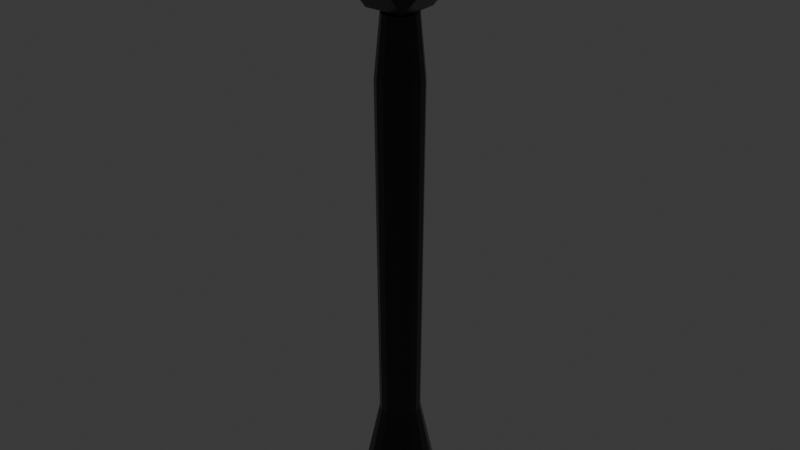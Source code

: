 # Source: pop1.blend  (saved by Blender 4.4.32; exported with 4.5.12 LTS)
import bpy
from mathutils import Matrix  # noqa: F401  (used for matrix-valued properties, if any)

bpy.ops.wm.read_factory_settings(use_empty=True)
scene = bpy.context.scene
scene.name = 'Scene'

# ---- collections
col_collection = bpy.data.collections.new('Collection'); scene.collection.children.link(col_collection)

# ---- materials (node trees are filled in below, after node groups)
mat_material_001 = bpy.data.materials.new('Material.001')
mat_material = bpy.data.materials.new('Material')
mat_material.alpha_threshold = 0.0
mat_material.diffuse_color = (1.0, 1.0, 1.0, 1.0)
mat_material.roughness = 0.5
mat_material.line_color = (0.0, 0.0, 0.0, 1.0)

# ---- material node trees
mat_material_001.use_nodes = True; mat_material_001.node_tree.nodes.clear()
_N = mat_material_001.node_tree.nodes; _L = mat_material_001.node_tree.links
n0 = _N.new('ShaderNodeBsdfPrincipled'); n0.name = 'Principled BSDF'; n0.location = (10, 300)
n0.inputs[0].default_value = (0.01232, 0.01232, 0.01232, 1.0)
n0.inputs[2].default_value = 0.2364
n1 = _N.new('ShaderNodeOutputMaterial'); n1.name = 'Material Output'; n1.location = (300, 300)
n2 = _N.new('ShaderNodeNormal'); n2.name = 'Normal'; n2.location = (-356, 171)
n3 = _N.new('ShaderNodeBevel'); n3.name = 'Bevel'; n3.location = (-199, 199)
n3.samples = 2
n3.inputs[0].default_value = 0.0
_L.new(n0.outputs[0], n1.inputs[0])
n1.is_active_output = True
mat_material.use_nodes = True; mat_material.node_tree.nodes.clear()
_N = mat_material.node_tree.nodes; _L = mat_material.node_tree.links
n0 = _N.new('ShaderNodeOutputMaterial'); n0.name = 'Material Output'; n0.location = (300, 300)
n1 = _N.new('ShaderNodeEmission'); n1.name = 'Emission'; n1.location = (10, 300)
n1.inputs[0].default_value = (1.0, 0.9135, 0.3647, 1.0)
n1.inputs[1].default_value = 10.1
n2 = _N.new('ShaderNodeBsdfPrincipled'); n2.name = 'Principled BSDF'; n2.location = (10, 300)
n2.inputs[0].default_value = (0.9714, 0.9434, 1.0, 1.0)
n2.inputs[2].default_value = 0.6182
n2.inputs[3].default_value = 15.2
n3 = _N.new('ShaderNodeBsdfGlass'); n3.name = 'Glass BSDF'; n3.location = (-415, 143)
n3.inputs[1].default_value = 0.8385
_L.new(n2.outputs[0], n0.inputs[0])
n0.is_active_output = True

# ---- world
world_world = bpy.data.worlds.new('World'); scene.world = world_world
world_world.use_nodes = True; world_world.node_tree.nodes.clear()
_N = world_world.node_tree.nodes; _L = world_world.node_tree.links
n0 = _N.new('ShaderNodeOutputWorld'); n0.name = 'World Output'; n0.location = (300, 300)
n1 = _N.new('ShaderNodeBackground'); n1.name = 'Background'; n1.location = (10, 300)
n1.inputs[0].default_value = (0.05088, 0.05088, 0.05088, 1.0)
_L.new(n1.outputs[0], n0.inputs[0])
n0.is_active_output = True
world_world.color = (0.05088, 0.05088, 0.05088)
world_world.sun_shadow_jitter_overblur = 0.0

# ---- meshes
me_cylinder = bpy.data.meshes.new('Cylinder')
me_cylinder.from_pydata([(0.03445, 0.8529, -10.56), (0.0179, 0.413, -8.341), (0.374, 0.7854, -10.56), (0.1797, 0.3809, -8.341), (0.6619, 0.593, -10.56), (0.3168, 0.2892, -8.341), (0.8543, 0.3052, -10.56), (0.4084, 0.1521, -8.341), (0.9218, -0.03441, -10.56), (0.4406, -0.009639, -8.341), (0.8543, -0.374, -10.56), (0.4084, -0.1714, -8.341), (0.5274, -0.7722, -10.56), (0.2527, -0.3611, -8.341), (0.03445, -0.9218, -10.56), (0.0179, -0.4323, -8.341), (-0.3051, -0.8542, -10.56), (-0.1439, -0.4002, -8.341), (-0.593, -0.6619, -10.56), (-0.281, -0.3085, -8.341), (-0.7853, -0.374, -10.56), (-0.3726, -0.1714, -8.341), (-0.8529, -0.03441, -10.56), (-0.4048, -0.009639, -8.341), (-0.7853, 0.3052, -10.56), (-0.3726, 0.1521, -8.341), (-0.593, 0.593, -10.56), (-0.281, 0.2892, -8.341), (-0.3051, 0.7854, -10.56), (-0.1439, 0.3809, -8.341), (0.2021, 0.4276, -1.239), (0.01982, 0.4638, -1.239), (0.3566, 0.3243, -1.239), (0.4599, 0.1698, -1.239), (0.4962, -0.0125, -1.239), (0.4599, -0.1948, -1.239), (0.2845, -0.4086, -1.239), (0.01982, -0.4888, -1.239), (-0.1625, -0.4526, -1.239), (-0.317, -0.3493, -1.239), (-0.4203, -0.1948, -1.239), (-0.4565, -0.0125, -1.239), (-0.4203, 0.1698, -1.239), (-0.317, 0.3243, -1.239), (-0.1625, 0.4276, -1.239), (0.1538, 0.3271, -0.001397), (0.0157, 0.3545, -0.001397), (0.2709, 0.2488, -0.001397), (0.3491, 0.1318, -0.001397), (0.3766, -0.006345, -0.001397), (0.3491, -0.1445, -0.001397), (0.2162, -0.3064, -0.001397), (0.0157, -0.3672, -0.001397), (-0.1224, -0.3398, -0.001397), (-0.2395, -0.2615, -0.001397), (-0.3177, -0.1445, -0.001397), (-0.3452, -0.006345, -0.001397), (-0.3177, 0.1318, -0.001397), (-0.2395, 0.2488, -0.001397), (-0.1224, 0.3271, -0.001397), (0.4204, -0.8714, 2.054), (0.8557, -0.4362, 2.054), (0.4204, -0.8714, 2.021), (0.4594, -0.4752, 2.0), (0.8557, -0.4362, 2.021), (0.8557, 0.394, 2.054), (0.4204, 0.8293, 2.054), (0.4594, 0.433, 2.0), (0.4204, 0.8293, 2.021), (0.8557, 0.394, 2.021), (-0.845, -0.4362, 2.054), (-0.4097, -0.8714, 2.054), (-0.4487, -0.4752, 2.0), (-0.4097, -0.8714, 2.021), (-0.845, -0.4362, 2.021), (-0.4097, 0.8293, 2.054), (-0.845, 0.394, 2.054), (-0.4487, 0.433, 2.0), (-0.845, 0.394, 2.021), (-0.4097, 0.8293, 2.021), (-0.2439, 0.2282, 2.242), (0.4327, -0.4484, 2.207), (-0.2439, -0.2704, 2.242), (0.4327, 0.4062, 2.207), (0.2546, 0.2282, 2.242), (-0.422, -0.4484, 2.207), (0.2546, -0.2704, 2.242), (-0.422, 0.4062, 2.207), (0.4327, 0.4062, 2.207), (-0.2439, -0.2704, 2.242), (-0.2439, 0.2282, 2.242), (0.4327, -0.4484, 2.207), (-0.422, 0.4062, 2.207), (0.2546, -0.2704, 2.242), (-0.422, -0.4484, 2.207), (0.2546, 0.2282, 2.242), (0.4252, -0.7661, 0.6073), (0.4252, -0.7661, 2.029), (0.3367, -0.7933, 0.6073), (0.3367, -0.7933, 2.029), (0.462, -0.6846, 0.6073), (0.462, -0.6846, 2.029), (0.3735, -0.7118, 0.6073), (0.3735, -0.7118, 2.029), (-0.4147, -0.8323, 0.5442), (-0.8406, -0.4064, 0.5442), (-0.4147, -0.8323, 0.6463), (-0.4529, -0.4446, 0.7097), (-0.8406, -0.4064, 0.6463), (-0.8406, 0.4057, 0.5442), (-0.4147, 0.8315, 0.5442), (-0.4529, 0.4438, 0.7097), (-0.4147, 0.8315, 0.6463), (-0.8406, 0.4057, 0.6463), (0.8232, -0.4064, 0.5442), (0.3974, -0.8323, 0.5442), (0.4356, -0.4446, 0.7097), (0.3974, -0.8323, 0.6463), (0.8232, -0.4064, 0.6463), (0.3974, 0.8315, 0.5442), (0.8232, 0.4057, 0.5442), (0.4356, 0.4438, 0.7097), (0.8232, 0.4057, 0.6463), (0.3974, 0.8315, 0.6463), (0.2352, 0.2435, -0.02285), (-0.4267, -0.4184, 0.0819), (0.2352, -0.2443, -0.02285), (-0.4267, 0.4177, 0.0819), (-0.2525, 0.2435, -0.02285), (0.4094, -0.4184, 0.0819), (-0.2525, -0.2443, -0.02285), (0.4094, 0.4177, 0.0819), (-0.4267, 0.4177, 0.0819), (0.2352, -0.2443, -0.02285), (0.2352, 0.2435, -0.02285), (-0.4267, -0.4184, 0.0819), (0.4094, 0.4177, 0.0819), (-0.2525, -0.2443, -0.02285), (0.4094, -0.4184, 0.0819), (-0.2525, 0.2435, -0.02285), (0.4415, 0.7941, 0.6047), (0.4415, 0.7941, 2.026), (0.4854, 0.7125, 0.6047), (0.4854, 0.7125, 2.026), (0.3543, 0.8143, 0.6047), (0.3543, 0.8143, 2.026), (0.3983, 0.7327, 0.6047), (0.3983, 0.7327, 2.026), (-0.737, 0.36, 0.6166), (-0.7128, 0.3597, 2.038), (-0.8205, 0.3198, 0.6181), (-0.7962, 0.3195, 2.039), (-0.7129, 0.4462, 0.6162), (-0.6887, 0.4458, 2.038), (-0.7964, 0.406, 0.6177), (-0.7721, 0.4056, 2.039), (-0.7365, -0.3704, 0.6162), (-0.7365, -0.3704, 2.038), (-0.7253, -0.4624, 0.6162), (-0.7253, -0.4624, 2.038), (-0.8103, -0.3199, 0.6162), (-0.8103, -0.3199, 2.038), (-0.7991, -0.4118, 0.6162), (-0.7991, -0.4118, 2.038), (0.7967, 0.406, 0.631), (0.7967, 0.406, 2.053), (0.8146, 0.3151, 0.631), (0.8146, 0.3151, 2.053), (0.7193, 0.4509, 0.631), (0.7193, 0.4509, 2.053), (0.7373, 0.3601, 0.631), (0.7373, 0.3601, 2.053), (0.7884, -0.4283, 0.6185), (0.7811, -0.4667, 2.04), (0.71, -0.4776, 0.6168), (0.7027, -0.516, 2.038), (0.8027, -0.3401, 0.621), (0.7954, -0.3784, 2.042), (0.7243, -0.3893, 0.6193), (0.7169, -0.4277, 2.04), (-0.3818, -0.7317, 0.6325), (-0.3818, -0.7317, 2.054), (-0.3537, -0.82, 0.6325), (-0.3537, -0.82, 2.054), (-0.4637, -0.6958, 0.6325), (-0.4637, -0.6958, 2.054), (-0.4356, -0.7841, 0.6325), (-0.4356, -0.7841, 2.054), (-0.3825, 0.7514, 0.615), (-0.3825, 0.7514, 2.037), (-0.4748, 0.7439, 0.615), (-0.4748, 0.7439, 2.037), (-0.329, 0.8231, 0.615), (-0.329, 0.8231, 2.037), (-0.4213, 0.8156, 0.615), (-0.4213, 0.8156, 2.037), (-0.4434, -0.7539, 0.6282), (0.3574, -0.7539, 0.6282), (-0.4434, -0.7539, 2.014), (0.3574, -0.7539, 2.014), (-0.4434, -0.7539, 2.014), (-0.4434, -0.7539, 0.6282), (0.3574, -0.7539, 0.6282), (0.3574, -0.7539, 2.014), (-0.4434, -0.7282, 2.014), (-0.4434, -0.7282, 0.6282), (0.3574, -0.7282, 0.6282), (0.3574, -0.7282, 2.014), (0.4237, 0.747, 0.6348), (-0.3771, 0.747, 0.6348), (0.4237, 0.747, 2.021), (-0.3771, 0.747, 2.021), (0.4237, 0.747, 2.021), (0.4237, 0.747, 0.6348), (-0.3771, 0.747, 0.6348), (-0.3771, 0.747, 2.021), (0.4237, 0.7213, 2.021), (0.4237, 0.7213, 0.6348), (-0.3771, 0.7213, 0.6348), (-0.3771, 0.7213, 2.021), (-0.7461, 0.4, 0.6242), (-0.7254, -0.4005, 0.6242), (-0.7461, 0.4, 2.01), (-0.7254, -0.4005, 2.01), (-0.7461, 0.4, 2.01), (-0.7461, 0.4, 0.6242), (-0.7254, -0.4005, 0.6242), (-0.7254, -0.4005, 2.01), (-0.7205, 0.4007, 2.01), (-0.7205, 0.4007, 0.6242), (-0.6998, -0.3998, 0.6242), (-0.6998, -0.3998, 2.01), (0.7413, -0.4137, 0.6485), (0.7413, 0.3871, 0.6485), (0.7413, -0.4137, 2.034), (0.7413, 0.3871, 2.034), (0.7413, -0.4137, 2.034), (0.7413, -0.4137, 0.6485), (0.7413, 0.3871, 0.6485), (0.7413, 0.3871, 2.034), (0.7157, -0.4137, 2.034), (0.7157, -0.4137, 0.6485), (0.7157, 0.3871, 0.6485), (0.7157, 0.3871, 2.034), (0.7311, 0.4579, 0.6631), (0.463, 0.726, 0.6631), (0.7311, 0.4579, 2.02), (0.463, 0.726, 2.02), (0.7311, 0.4579, 2.02), (0.7311, 0.4579, 0.6631), (0.463, 0.726, 0.6631), (0.463, 0.726, 2.02), (0.7196, 0.4465, 2.02), (0.7196, 0.4465, 0.6631), (0.4515, 0.7146, 0.6631), (0.4515, 0.7146, 2.02), (0.4302, -0.7107, 0.6645), (0.7123, -0.4575, 0.6645), (0.4302, -0.7107, 2.021), (0.7123, -0.4575, 2.021), (0.4302, -0.7107, 2.021), (0.4302, -0.7107, 0.6645), (0.7123, -0.4575, 0.6645), (0.7123, -0.4575, 2.021), (0.4194, -0.6987, 2.021), (0.4194, -0.6987, 0.6645), (0.7015, -0.4454, 0.6645), (0.7015, -0.4454, 2.021), (-0.7095, -0.4343, 0.6672), (-0.4563, -0.7164, 0.6672), (-0.7095, -0.4343, 2.024), (-0.4563, -0.7164, 2.024), (-0.7095, -0.4343, 2.024), (-0.7095, -0.4343, 0.6672), (-0.4563, -0.7164, 0.6672), (-0.4563, -0.7164, 2.024), (-0.6975, -0.4234, 2.024), (-0.6975, -0.4234, 0.6672), (-0.4443, -0.7056, 0.6672), (-0.4443, -0.7056, 2.024), (-0.4493, 0.7323, 0.6452), (-0.711, 0.4473, 0.6452), (-0.4493, 0.7323, 2.029), (-0.711, 0.4473, 2.029), (-0.4493, 0.7323, 2.029), (-0.4493, 0.7323, 0.6452), (-0.711, 0.4473, 0.6452), (-0.711, 0.4473, 2.029), (-0.4372, 0.7211, 2.029), (-0.4372, 0.7211, 0.6452), (-0.6988, 0.4361, 0.6452), (-0.6988, 0.4361, 2.029)], [], [(25, 27, 26, 24), (19, 21, 20, 18), (21, 23, 22, 20), (13, 15, 14, 12), (5, 7, 6, 4), (7, 9, 8, 6), (9, 11, 10, 8), (11, 13, 12, 10), (3, 5, 4, 2), (1, 3, 2, 0), (15, 17, 16, 14), (27, 29, 28, 26), (17, 19, 18, 16), (11, 9, 34, 35), (23, 25, 24, 22), (0, 2, 4, 6, 8, 10, 12, 14, 16, 18, 20, 22, 24, 26, 28), (29, 1, 0, 28), (40, 39, 54, 55), (21, 19, 39, 40), (1, 29, 44, 31), (7, 5, 32, 33), (17, 15, 37, 38), (27, 25, 42, 43), (3, 1, 31, 30), (13, 11, 35, 36), (23, 21, 40, 41), (9, 7, 33, 34), (19, 17, 38, 39), (29, 27, 43, 44), (5, 3, 30, 32), (15, 13, 36, 37), (25, 23, 41, 42), (46, 59, 58, 57, 56, 55, 54, 53, 52, 51, 50, 49, 48, 47, 45), (33, 32, 47, 48), (41, 40, 55, 56), (34, 33, 48, 49), (42, 41, 56, 57), (35, 34, 49, 50), (43, 42, 57, 58), (36, 35, 50, 51), (44, 43, 58, 59), (37, 36, 51, 52), (31, 44, 59, 46), (38, 37, 52, 53), (30, 31, 46, 45), (39, 38, 53, 54), (32, 30, 45, 47), (71, 73, 62, 60), (76, 78, 74, 70), (77, 67, 63, 72), (61, 64, 69, 65), (66, 68, 79, 75), (62, 63, 64), (85, 70, 71), (67, 68, 69), (85, 87, 76, 70), (72, 73, 74), (77, 78, 79), (81, 60, 61), (60, 62, 64, 61), (63, 67, 69, 64), (68, 66, 65, 69), (83, 65, 66), (67, 77, 79, 68), (78, 76, 75, 79), (87, 75, 76), (77, 72, 74, 78), (73, 71, 70, 74), (87, 83, 66, 75), (72, 63, 62, 73), (81, 85, 71, 60), (81, 83, 88, 91), (86, 82, 83, 87), (87, 85, 94, 92), (80, 84, 85, 81), (83, 81, 61, 65), (89, 90, 91, 88), (82, 80, 90, 89), (80, 81, 91, 90), (83, 82, 89, 88), (95, 93, 92, 94), (85, 84, 95, 94), (84, 86, 93, 95), (86, 87, 92, 93), (96, 97, 99, 98), (98, 99, 103, 102), (102, 103, 101, 100), (100, 101, 97, 96), (98, 102, 100, 96), (103, 99, 97, 101), (115, 117, 106, 104), (120, 122, 118, 114), (121, 111, 107, 116), (105, 108, 113, 109), (110, 112, 123, 119), (106, 107, 108), (129, 114, 115), (111, 112, 113), (129, 131, 120, 114), (116, 117, 118), (121, 122, 123), (125, 104, 105), (104, 106, 108, 105), (107, 111, 113, 108), (112, 110, 109, 113), (127, 109, 110), (111, 121, 123, 112), (122, 120, 119, 123), (131, 119, 120), (121, 116, 118, 122), (117, 115, 114, 118), (131, 127, 110, 119), (116, 107, 106, 117), (125, 129, 115, 104), (125, 127, 132, 135), (130, 126, 127, 131), (131, 129, 138, 136), (124, 128, 129, 125), (127, 125, 105, 109), (133, 134, 135, 132), (126, 124, 134, 133), (124, 125, 135, 134), (127, 126, 133, 132), (139, 137, 136, 138), (129, 128, 139, 138), (128, 130, 137, 139), (130, 131, 136, 137), (140, 141, 143, 142), (142, 143, 147, 146), (146, 147, 145, 144), (144, 145, 141, 140), (142, 146, 144, 140), (147, 143, 141, 145), (148, 149, 151, 150), (150, 151, 155, 154), (154, 155, 153, 152), (152, 153, 149, 148), (150, 154, 152, 148), (155, 151, 149, 153), (156, 157, 159, 158), (158, 159, 163, 162), (162, 163, 161, 160), (160, 161, 157, 156), (158, 162, 160, 156), (163, 159, 157, 161), (164, 165, 167, 166), (166, 167, 171, 170), (170, 171, 169, 168), (168, 169, 165, 164), (166, 170, 168, 164), (171, 167, 165, 169), (172, 173, 175, 174), (174, 175, 179, 178), (178, 179, 177, 176), (176, 177, 173, 172), (174, 178, 176, 172), (179, 175, 173, 177), (180, 181, 183, 182), (182, 183, 187, 186), (186, 187, 185, 184), (184, 185, 181, 180), (182, 186, 184, 180), (187, 183, 181, 185), (188, 189, 191, 190), (190, 191, 195, 194), (194, 195, 193, 192), (192, 193, 189, 188), (190, 194, 192, 188), (195, 191, 189, 193), (196, 198, 199, 197), (203, 200, 204, 207), (196, 197, 202, 201), (197, 199, 203, 202), (198, 196, 201, 200), (199, 198, 200, 203), (205, 206, 207, 204), (201, 202, 206, 205), (202, 203, 207, 206), (200, 201, 205, 204), (208, 210, 211, 209), (215, 212, 216, 219), (208, 209, 214, 213), (209, 211, 215, 214), (210, 208, 213, 212), (211, 210, 212, 215), (217, 218, 219, 216), (213, 214, 218, 217), (214, 215, 219, 218), (212, 213, 217, 216), (220, 222, 223, 221), (227, 224, 228, 231), (220, 221, 226, 225), (221, 223, 227, 226), (222, 220, 225, 224), (223, 222, 224, 227), (229, 230, 231, 228), (225, 226, 230, 229), (226, 227, 231, 230), (224, 225, 229, 228), (232, 234, 235, 233), (239, 236, 240, 243), (232, 233, 238, 237), (233, 235, 239, 238), (234, 232, 237, 236), (235, 234, 236, 239), (241, 242, 243, 240), (237, 238, 242, 241), (238, 239, 243, 242), (236, 237, 241, 240), (244, 246, 247, 245), (251, 248, 252, 255), (244, 245, 250, 249), (245, 247, 251, 250), (246, 244, 249, 248), (247, 246, 248, 251), (253, 254, 255, 252), (249, 250, 254, 253), (250, 251, 255, 254), (248, 249, 253, 252), (256, 258, 259, 257), (263, 260, 264, 267), (256, 257, 262, 261), (257, 259, 263, 262), (258, 256, 261, 260), (259, 258, 260, 263), (265, 266, 267, 264), (261, 262, 266, 265), (262, 263, 267, 266), (260, 261, 265, 264), (268, 270, 271, 269), (275, 272, 276, 279), (268, 269, 274, 273), (269, 271, 275, 274), (270, 268, 273, 272), (271, 270, 272, 275), (277, 278, 279, 276), (273, 274, 278, 277), (274, 275, 279, 278), (272, 273, 277, 276), (280, 282, 283, 281), (287, 284, 288, 291), (280, 281, 286, 285), (281, 283, 287, 286), (282, 280, 285, 284), (283, 282, 284, 287), (289, 290, 291, 288), (285, 286, 290, 289), (286, 287, 291, 290), (284, 285, 289, 288)])
me_cylinder.polygons.foreach_set('material_index', [0, 0, 0, 0, 0, 0, 0, 0, 0, 0, 0, 0, 0, 0, 0, 0, 0, 0, 0, 0, 0, 0, 0, 0, 0, 0, 0, 0, 0, 0, 0, 0, 0, 0, 0, 0, 0, 0, 0, 0, 0, 0, 0, 0, 0, 0, 0, 0, 0, 0, 0, 0, 0, 0, 0, 0, 0, 0, 0, 0, 0, 0, 0, 0, 0, 0, 0, 0, 0, 0, 0, 0, 0, 0, 0, 0, 0, 0, 0, 0, 0, 0, 0, 0, 0, 0, 0, 0, 0, 0, 0, 0, 0, 0, 0, 0, 0, 0, 0, 0, 0, 0, 0, 0, 0, 0, 0, 0, 0, 0, 0, 0, 0, 0, 0, 0, 0, 0, 0, 0, 0, 0, 0, 0, 0, 0, 0, 0, 0, 0, 0, 0, 0, 0, 0, 0, 0, 0, 0, 0, 0, 0, 0, 0, 0, 0, 0, 0, 0, 0, 0, 0, 0, 0, 0, 0, 0, 0, 0, 0, 0, 0, 0, 0, 0, 0, 0, 0, 0, 1, 1, 1, 1, 1, 1, 1, 1, 1, 1, 1, 1, 1, 1, 1, 1, 1, 1, 1, 1, 1, 1, 1, 1, 1, 1, 1, 1, 1, 1, 1, 1, 1, 1, 1, 1, 1, 1, 1, 1, 1, 1, 1, 1, 1, 1, 1, 1, 1, 1, 1, 1, 1, 1, 1, 1, 1, 1, 1, 1, 1, 1, 1, 1, 1, 1, 1, 1, 1, 1, 1, 1, 1, 1, 1, 1, 1, 1, 1, 1])
_uv = me_cylinder.uv_layers.new(name='UVMap')
_uv.uv.foreach_set('vector', [0.1875, 1.0, 0.125, 1.0, 0.125, 0.5, 0.1875, 0.5, 0.375, 1.0, 0.3125, 1.0, 0.3125, 0.5, 0.375, 0.5, 0.3125, 1.0, 0.25, 1.0, 0.25, 0.5, 0.3125, 0.5, 0.5938, 1.0, 0.5, 1.0, 0.5, 0.5, 0.5938, 0.5, 0.875, 1.0, 0.8125, 1.0, 0.8125, 0.5, 0.875, 0.5, 0.8125, 1.0, 0.75, 1.0, 0.75, 0.5, 0.8125, 0.5, 0.75, 1.0, 0.6875, 1.0, 0.6875, 0.5, 0.75, 0.5, 0.6875, 1.0, 0.5938, 1.0, 0.5938, 0.5, 0.6875, 0.5, 0.9375, 1.0, 0.875, 1.0, 0.875, 0.5, 0.9375, 0.5, 1.0, 1.0, 0.9375, 1.0, 0.9375, 0.5, 1.0, 0.5, 0.5, 1.0, 0.4375, 1.0, 0.4375, 0.5, 0.5, 0.5, 0.125, 1.0, 0.0625, 1.0, 0.0625, 0.5, 0.125, 0.5, 0.4375, 1.0, 0.375, 1.0, 0.375, 0.5, 0.4375, 0.5, 0.6875, 1.0, 0.75, 1.0, 0.75, 1.0, 0.6875, 1.0, 0.25, 1.0, 0.1875, 1.0, 0.1875, 0.5, 0.25, 0.5, 0.75, 0.49, 0.8418, 0.4717, 0.9197, 0.4197, 0.9717, 0.3418, 0.99, 0.25, 0.9717, 0.1582, 0.8833, 0.05045, 0.75, 0.01, 0.6582, 0.02827, 0.5803, 0.08029, 0.5283, 0.1582, 0.51, 0.25, 0.5283, 0.3418, 0.5803, 0.4197, 0.6582, 0.4717, 0.0625, 1.0, 0.0, 1.0, 0.0, 0.5, 0.0625, 0.5, 0.3125, 1.0, 0.375, 1.0, 0.375, 1.0, 0.3125, 1.0, 0.3125, 1.0, 0.375, 1.0, 0.375, 1.0, 0.3125, 1.0, 0.0, 1.0, 0.0625, 1.0, 0.0625, 1.0, 0.0, 1.0, 0.8125, 1.0, 0.875, 1.0, 0.875, 1.0, 0.8125, 1.0, 0.4375, 1.0, 0.5, 1.0, 0.5, 1.0, 0.4375, 1.0, 0.125, 1.0, 0.1875, 1.0, 0.1875, 1.0, 0.125, 1.0, 0.9375, 1.0, 1.0, 1.0, 1.0, 1.0, 0.9375, 1.0, 0.5938, 1.0, 0.6875, 1.0, 0.6875, 1.0, 0.5938, 1.0, 0.25, 1.0, 0.3125, 1.0, 0.3125, 1.0, 0.25, 1.0, 0.75, 1.0, 0.8125, 1.0, 0.8125, 1.0, 0.75, 1.0, 0.375, 1.0, 0.4375, 1.0, 0.4375, 1.0, 0.375, 1.0, 0.0625, 1.0, 0.125, 1.0, 0.125, 1.0, 0.0625, 1.0, 0.875, 1.0, 0.9375, 1.0, 0.9375, 1.0, 0.875, 1.0, 0.5, 1.0, 0.5938, 1.0, 0.5938, 1.0, 0.5, 1.0, 0.1875, 1.0, 0.25, 1.0, 0.25, 1.0, 0.1875, 1.0, 0.25, 0.49, 0.1582, 0.4717, 0.08029, 0.4197, 0.02827, 0.3418, 0.01, 0.25, 0.02827, 0.1582, 0.08029, 0.08029, 0.1582, 0.02827, 0.25, 0.01, 0.3833, 0.05045, 0.4717, 0.1582, 0.49, 0.25, 0.4717, 0.3418, 0.4197, 0.4197, 0.3418, 0.4717, 0.8125, 1.0, 0.875, 1.0, 0.875, 1.0, 0.8125, 1.0, 0.25, 1.0, 0.3125, 1.0, 0.3125, 1.0, 0.25, 1.0, 0.75, 1.0, 0.8125, 1.0, 0.8125, 1.0, 0.75, 1.0, 0.1875, 1.0, 0.25, 1.0, 0.25, 1.0, 0.1875, 1.0, 0.6875, 1.0, 0.75, 1.0, 0.75, 1.0, 0.6875, 1.0, 0.125, 1.0, 0.1875, 1.0, 0.1875, 1.0, 0.125, 1.0, 0.5938, 1.0, 0.6875, 1.0, 0.6875, 1.0, 0.5938, 1.0, 0.0625, 1.0, 0.125, 1.0, 0.125, 1.0, 0.0625, 1.0, 0.5, 1.0, 0.5938, 1.0, 0.5938, 1.0, 0.5, 1.0, 0.0, 1.0, 0.0625, 1.0, 0.0625, 1.0, 0.0, 1.0, 0.4375, 1.0, 0.5, 1.0, 0.5, 1.0, 0.4375, 1.0, 0.9375, 1.0, 1.0, 1.0, 1.0, 1.0, 0.9375, 1.0, 0.375, 1.0, 0.4375, 1.0, 0.4375, 1.0, 0.375, 1.0, 0.875, 1.0, 0.9375, 1.0, 0.9375, 1.0, 0.875, 1.0, 0.439, 0.814, 0.561, 0.814, 0.561, 0.936, 0.439, 0.936, 0.439, 0.564, 0.561, 0.564, 0.561, 0.686, 0.439, 0.686, 0.689, 0.564, 0.811, 0.564, 0.811, 0.686, 0.689, 0.686, 0.439, 0.06399, 0.561, 0.06399, 0.561, 0.186, 0.439, 0.186, 0.439, 0.314, 0.561, 0.314, 0.561, 0.436, 0.439, 0.436, 0.561, 0.0, 0.625, 0.06399, 0.561, 0.06399, 0.317, 0.692, 0.375, 0.686, 0.311, 0.75, 0.625, 0.186, 0.561, 0.25, 0.561, 0.186, 0.3346, 0.693, 0.3346, 0.557, 0.439, 0.564, 0.439, 0.686, 0.625, 0.814, 0.561, 0.814, 0.561, 0.75, 0.625, 0.436, 0.561, 0.5, 0.561, 0.436, 0.183, 0.692, 0.189, 0.75, 0.125, 0.686, 0.439, 0.0, 0.561, 0.0, 0.561, 0.06399, 0.439, 0.06399, 0.625, 0.06399, 0.625, 0.186, 0.561, 0.186, 0.561, 0.06399, 0.561, 0.314, 0.439, 0.314, 0.439, 0.186, 0.561, 0.186, 0.183, 0.558, 0.125, 0.564, 0.189, 0.5, 0.625, 0.314, 0.625, 0.436, 0.561, 0.436, 0.561, 0.314, 0.561, 0.564, 0.439, 0.564, 0.439, 0.436, 0.561, 0.436, 0.317, 0.558, 0.311, 0.5, 0.375, 0.564, 0.689, 0.564, 0.689, 0.686, 0.561, 0.686, 0.561, 0.564, 0.561, 0.814, 0.439, 0.814, 0.439, 0.686, 0.561, 0.686, 0.318, 0.5522, 0.182, 0.5522, 0.189, 0.5, 0.311, 0.5, 0.625, 0.814, 0.625, 0.936, 0.561, 0.936, 0.561, 0.814, 0.182, 0.6978, 0.318, 0.6978, 0.311, 0.75, 0.189, 0.75, 0.1772, 0.693, 0.1772, 0.557, 0.1772, 0.557, 0.1772, 0.693, 0.2085, 0.6665, 0.2915, 0.6665, 0.182, 0.5522, 0.318, 0.5522, 0.3346, 0.557, 0.3346, 0.693, 0.3346, 0.693, 0.3346, 0.557, 0.2915, 0.5835, 0.2085, 0.5835, 0.318, 0.6978, 0.182, 0.6978, 0.1772, 0.557, 0.1772, 0.693, 0.125, 0.686, 0.125, 0.564, 0.2915, 0.6665, 0.2915, 0.5835, 0.1772, 0.693, 0.1772, 0.557, 0.0, 0.0, 0.0, 0.0, 0.0, 0.0, 0.0, 0.0, 0.2915, 0.5835, 0.182, 0.6978, 0.182, 0.6978, 0.2915, 0.5835, 0.182, 0.5522, 0.2915, 0.6665, 0.2915, 0.6665, 0.182, 0.5522, 0.2085, 0.5835, 0.2085, 0.6665, 0.3346, 0.557, 0.3346, 0.693, 0.318, 0.6978, 0.2085, 0.5835, 0.2085, 0.5835, 0.318, 0.6978, 0.0, 0.0, 0.0, 0.0, 0.0, 0.0, 0.0, 0.0, 0.2085, 0.6665, 0.318, 0.5522, 0.318, 0.5522, 0.2085, 0.6665, 0.375, 0.0, 0.625, 0.0, 0.625, 0.25, 0.375, 0.25, 0.375, 0.25, 0.625, 0.25, 0.625, 0.5, 0.375, 0.5, 0.375, 0.5, 0.625, 0.5, 0.625, 0.75, 0.375, 0.75, 0.375, 0.75, 0.625, 0.75, 0.625, 1.0, 0.375, 1.0, 0.125, 0.5, 0.375, 0.5, 0.375, 0.75, 0.125, 0.75, 0.625, 0.5, 0.875, 0.5, 0.875, 0.75, 0.625, 0.75, 0.439, 0.814, 0.561, 0.814, 0.561, 0.936, 0.439, 0.936, 0.439, 0.564, 0.561, 0.564, 0.561, 0.686, 0.439, 0.686, 0.689, 0.564, 0.811, 0.564, 0.811, 0.686, 0.689, 0.686, 0.439, 0.06399, 0.561, 0.06399, 0.561, 0.186, 0.439, 0.186, 0.439, 0.314, 0.561, 0.314, 0.561, 0.436, 0.439, 0.436, 0.561, 0.0, 0.625, 0.06399, 0.561, 0.06399, 0.317, 0.692, 0.375, 0.686, 0.311, 0.75, 0.625, 0.186, 0.561, 0.25, 0.561, 0.186, 0.3346, 0.693, 0.3346, 0.557, 0.439, 0.564, 0.439, 0.686, 0.625, 0.814, 0.561, 0.814, 0.561, 0.75, 0.625, 0.436, 0.561, 0.5, 0.561, 0.436, 0.183, 0.692, 0.189, 0.75, 0.125, 0.686, 0.439, 0.0, 0.561, 0.0, 0.561, 0.06399, 0.439, 0.06399, 0.625, 0.06399, 0.625, 0.186, 0.561, 0.186, 0.561, 0.06399, 0.561, 0.314, 0.439, 0.314, 0.439, 0.186, 0.561, 0.186, 0.183, 0.558, 0.125, 0.564, 0.189, 0.5, 0.625, 0.314, 0.625, 0.436, 0.561, 0.436, 0.561, 0.314, 0.561, 0.564, 0.439, 0.564, 0.439, 0.436, 0.561, 0.436, 0.317, 0.558, 0.311, 0.5, 0.375, 0.564, 0.689, 0.564, 0.689, 0.686, 0.561, 0.686, 0.561, 0.564, 0.561, 0.814, 0.439, 0.814, 0.439, 0.686, 0.561, 0.686, 0.318, 0.5522, 0.182, 0.5522, 0.189, 0.5, 0.311, 0.5, 0.625, 0.814, 0.625, 0.936, 0.561, 0.936, 0.561, 0.814, 0.182, 0.6978, 0.318, 0.6978, 0.311, 0.75, 0.189, 0.75, 0.1772, 0.693, 0.1772, 0.557, 0.1772, 0.557, 0.1772, 0.693, 0.2085, 0.6665, 0.2915, 0.6665, 0.182, 0.5522, 0.318, 0.5522, 0.3346, 0.557, 0.3346, 0.693, 0.3346, 0.693, 0.3346, 0.557, 0.2915, 0.5835, 0.2085, 0.5835, 0.318, 0.6978, 0.182, 0.6978, 0.1772, 0.557, 0.1772, 0.693, 0.125, 0.686, 0.125, 0.564, 0.2915, 0.6665, 0.2915, 0.5835, 0.1772, 0.693, 0.1772, 0.557, 0.0, 0.0, 0.0, 0.0, 0.0, 0.0, 0.0, 0.0, 0.2915, 0.5835, 0.182, 0.6978, 0.182, 0.6978, 0.2915, 0.5835, 0.182, 0.5522, 0.2915, 0.6665, 0.2915, 0.6665, 0.182, 0.5522, 0.2085, 0.5835, 0.2085, 0.6665, 0.3346, 0.557, 0.3346, 0.693, 0.318, 0.6978, 0.2085, 0.5835, 0.2085, 0.5835, 0.318, 0.6978, 0.0, 0.0, 0.0, 0.0, 0.0, 0.0, 0.0, 0.0, 0.2085, 0.6665, 0.318, 0.5522, 0.318, 0.5522, 0.2085, 0.6665, 0.375, 0.0, 0.625, 0.0, 0.625, 0.25, 0.375, 0.25, 0.375, 0.25, 0.625, 0.25, 0.625, 0.5, 0.375, 0.5, 0.375, 0.5, 0.625, 0.5, 0.625, 0.75, 0.375, 0.75, 0.375, 0.75, 0.625, 0.75, 0.625, 1.0, 0.375, 1.0, 0.125, 0.5, 0.375, 0.5, 0.375, 0.75, 0.125, 0.75, 0.625, 0.5, 0.875, 0.5, 0.875, 0.75, 0.625, 0.75, 0.375, 0.0, 0.625, 0.0, 0.625, 0.25, 0.375, 0.25, 0.375, 0.25, 0.625, 0.25, 0.625, 0.5, 0.375, 0.5, 0.375, 0.5, 0.625, 0.5, 0.625, 0.75, 0.375, 0.75, 0.375, 0.75, 0.625, 0.75, 0.625, 1.0, 0.375, 1.0, 0.125, 0.5, 0.375, 0.5, 0.375, 0.75, 0.125, 0.75, 0.625, 0.5, 0.875, 0.5, 0.875, 0.75, 0.625, 0.75, 0.375, 0.0, 0.625, 0.0, 0.625, 0.25, 0.375, 0.25, 0.375, 0.25, 0.625, 0.25, 0.625, 0.5, 0.375, 0.5, 0.375, 0.5, 0.625, 0.5, 0.625, 0.75, 0.375, 0.75, 0.375, 0.75, 0.625, 0.75, 0.625, 1.0, 0.375, 1.0, 0.125, 0.5, 0.375, 0.5, 0.375, 0.75, 0.125, 0.75, 0.625, 0.5, 0.875, 0.5, 0.875, 0.75, 0.625, 0.75, 0.375, 0.0, 0.625, 0.0, 0.625, 0.25, 0.375, 0.25, 0.375, 0.25, 0.625, 0.25, 0.625, 0.5, 0.375, 0.5, 0.375, 0.5, 0.625, 0.5, 0.625, 0.75, 0.375, 0.75, 0.375, 0.75, 0.625, 0.75, 0.625, 1.0, 0.375, 1.0, 0.125, 0.5, 0.375, 0.5, 0.375, 0.75, 0.125, 0.75, 0.625, 0.5, 0.875, 0.5, 0.875, 0.75, 0.625, 0.75, 0.375, 0.0, 0.625, 0.0, 0.625, 0.25, 0.375, 0.25, 0.375, 0.25, 0.625, 0.25, 0.625, 0.5, 0.375, 0.5, 0.375, 0.5, 0.625, 0.5, 0.625, 0.75, 0.375, 0.75, 0.375, 0.75, 0.625, 0.75, 0.625, 1.0, 0.375, 1.0, 0.125, 0.5, 0.375, 0.5, 0.375, 0.75, 0.125, 0.75, 0.625, 0.5, 0.875, 0.5, 0.875, 0.75, 0.625, 0.75, 0.375, 0.0, 0.625, 0.0, 0.625, 0.25, 0.375, 0.25, 0.375, 0.25, 0.625, 0.25, 0.625, 0.5, 0.375, 0.5, 0.375, 0.5, 0.625, 0.5, 0.625, 0.75, 0.375, 0.75, 0.375, 0.75, 0.625, 0.75, 0.625, 1.0, 0.375, 1.0, 0.125, 0.5, 0.375, 0.5, 0.375, 0.75, 0.125, 0.75, 0.625, 0.5, 0.875, 0.5, 0.875, 0.75, 0.625, 0.75, 0.375, 0.0, 0.625, 0.0, 0.625, 0.25, 0.375, 0.25, 0.375, 0.25, 0.625, 0.25, 0.625, 0.5, 0.375, 0.5, 0.375, 0.5, 0.625, 0.5, 0.625, 0.75, 0.375, 0.75, 0.375, 0.75, 0.625, 0.75, 0.625, 1.0, 0.375, 1.0, 0.125, 0.5, 0.375, 0.5, 0.375, 0.75, 0.125, 0.75, 0.625, 0.5, 0.875, 0.5, 0.875, 0.75, 0.625, 0.75, 0.0, 0.0, 0.0, 1.0, 1.0, 1.0, 1.0, 0.0, 1.0, 1.0, 0.0, 1.0, 0.0, 1.0, 1.0, 1.0, 0.0, 0.0, 1.0, 0.0, 1.0, 0.0, 0.0, 0.0, 1.0, 0.0, 1.0, 1.0, 1.0, 1.0, 1.0, 0.0, 0.0, 1.0, 0.0, 0.0, 0.0, 0.0, 0.0, 1.0, 1.0, 1.0, 0.0, 1.0, 0.0, 1.0, 1.0, 1.0, 0.0, 0.0, 1.0, 0.0, 1.0, 1.0, 0.0, 1.0, 0.0, 0.0, 1.0, 0.0, 1.0, 0.0, 0.0, 0.0, 1.0, 0.0, 1.0, 1.0, 1.0, 1.0, 1.0, 0.0, 0.0, 1.0, 0.0, 0.0, 0.0, 0.0, 0.0, 1.0, 0.0, 0.0, 0.0, 1.0, 1.0, 1.0, 1.0, 0.0, 1.0, 1.0, 0.0, 1.0, 0.0, 1.0, 1.0, 1.0, 0.0, 0.0, 1.0, 0.0, 1.0, 0.0, 0.0, 0.0, 1.0, 0.0, 1.0, 1.0, 1.0, 1.0, 1.0, 0.0, 0.0, 1.0, 0.0, 0.0, 0.0, 0.0, 0.0, 1.0, 1.0, 1.0, 0.0, 1.0, 0.0, 1.0, 1.0, 1.0, 0.0, 0.0, 1.0, 0.0, 1.0, 1.0, 0.0, 1.0, 0.0, 0.0, 1.0, 0.0, 1.0, 0.0, 0.0, 0.0, 1.0, 0.0, 1.0, 1.0, 1.0, 1.0, 1.0, 0.0, 0.0, 1.0, 0.0, 0.0, 0.0, 0.0, 0.0, 1.0, 0.0, 0.0, 0.0, 1.0, 1.0, 1.0, 1.0, 0.0, 1.0, 1.0, 0.0, 1.0, 0.0, 1.0, 1.0, 1.0, 0.0, 0.0, 1.0, 0.0, 1.0, 0.0, 0.0, 0.0, 1.0, 0.0, 1.0, 1.0, 1.0, 1.0, 1.0, 0.0, 0.0, 1.0, 0.0, 0.0, 0.0, 0.0, 0.0, 1.0, 1.0, 1.0, 0.0, 1.0, 0.0, 1.0, 1.0, 1.0, 0.0, 0.0, 1.0, 0.0, 1.0, 1.0, 0.0, 1.0, 0.0, 0.0, 1.0, 0.0, 1.0, 0.0, 0.0, 0.0, 1.0, 0.0, 1.0, 1.0, 1.0, 1.0, 1.0, 0.0, 0.0, 1.0, 0.0, 0.0, 0.0, 0.0, 0.0, 1.0, 0.0, 0.0, 0.0, 1.0, 1.0, 1.0, 1.0, 0.0, 1.0, 1.0, 0.0, 1.0, 0.0, 1.0, 1.0, 1.0, 0.0, 0.0, 1.0, 0.0, 1.0, 0.0, 0.0, 0.0, 1.0, 0.0, 1.0, 1.0, 1.0, 1.0, 1.0, 0.0, 0.0, 1.0, 0.0, 0.0, 0.0, 0.0, 0.0, 1.0, 1.0, 1.0, 0.0, 1.0, 0.0, 1.0, 1.0, 1.0, 0.0, 0.0, 1.0, 0.0, 1.0, 1.0, 0.0, 1.0, 0.0, 0.0, 1.0, 0.0, 1.0, 0.0, 0.0, 0.0, 1.0, 0.0, 1.0, 1.0, 1.0, 1.0, 1.0, 0.0, 0.0, 1.0, 0.0, 0.0, 0.0, 0.0, 0.0, 1.0, 0.0, 0.0, 0.0, 1.0, 1.0, 1.0, 1.0, 0.0, 1.0, 1.0, 0.0, 1.0, 0.0, 1.0, 1.0, 1.0, 0.0, 0.0, 1.0, 0.0, 1.0, 0.0, 0.0, 0.0, 1.0, 0.0, 1.0, 1.0, 1.0, 1.0, 1.0, 0.0, 0.0, 1.0, 0.0, 0.0, 0.0, 0.0, 0.0, 1.0, 1.0, 1.0, 0.0, 1.0, 0.0, 1.0, 1.0, 1.0, 0.0, 0.0, 1.0, 0.0, 1.0, 1.0, 0.0, 1.0, 0.0, 0.0, 1.0, 0.0, 1.0, 0.0, 0.0, 0.0, 1.0, 0.0, 1.0, 1.0, 1.0, 1.0, 1.0, 0.0, 0.0, 1.0, 0.0, 0.0, 0.0, 0.0, 0.0, 1.0, 0.0, 0.0, 0.0, 1.0, 1.0, 1.0, 1.0, 0.0, 1.0, 1.0, 0.0, 1.0, 0.0, 1.0, 1.0, 1.0, 0.0, 0.0, 1.0, 0.0, 1.0, 0.0, 0.0, 0.0, 1.0, 0.0, 1.0, 1.0, 1.0, 1.0, 1.0, 0.0, 0.0, 1.0, 0.0, 0.0, 0.0, 0.0, 0.0, 1.0, 1.0, 1.0, 0.0, 1.0, 0.0, 1.0, 1.0, 1.0, 0.0, 0.0, 1.0, 0.0, 1.0, 1.0, 0.0, 1.0, 0.0, 0.0, 1.0, 0.0, 1.0, 0.0, 0.0, 0.0, 1.0, 0.0, 1.0, 1.0, 1.0, 1.0, 1.0, 0.0, 0.0, 1.0, 0.0, 0.0, 0.0, 0.0, 0.0, 1.0, 0.0, 0.0, 0.0, 1.0, 1.0, 1.0, 1.0, 0.0, 1.0, 1.0, 0.0, 1.0, 0.0, 1.0, 1.0, 1.0, 0.0, 0.0, 1.0, 0.0, 1.0, 0.0, 0.0, 0.0, 1.0, 0.0, 1.0, 1.0, 1.0, 1.0, 1.0, 0.0, 0.0, 1.0, 0.0, 0.0, 0.0, 0.0, 0.0, 1.0, 1.0, 1.0, 0.0, 1.0, 0.0, 1.0, 1.0, 1.0, 0.0, 0.0, 1.0, 0.0, 1.0, 1.0, 0.0, 1.0, 0.0, 0.0, 1.0, 0.0, 1.0, 0.0, 0.0, 0.0, 1.0, 0.0, 1.0, 1.0, 1.0, 1.0, 1.0, 0.0, 0.0, 1.0, 0.0, 0.0, 0.0, 0.0, 0.0, 1.0, 0.0, 0.0, 0.0, 1.0, 1.0, 1.0, 1.0, 0.0, 1.0, 1.0, 0.0, 1.0, 0.0, 1.0, 1.0, 1.0, 0.0, 0.0, 1.0, 0.0, 1.0, 0.0, 0.0, 0.0, 1.0, 0.0, 1.0, 1.0, 1.0, 1.0, 1.0, 0.0, 0.0, 1.0, 0.0, 0.0, 0.0, 0.0, 0.0, 1.0, 1.0, 1.0, 0.0, 1.0, 0.0, 1.0, 1.0, 1.0, 0.0, 0.0, 1.0, 0.0, 1.0, 1.0, 0.0, 1.0, 0.0, 0.0, 1.0, 0.0, 1.0, 0.0, 0.0, 0.0, 1.0, 0.0, 1.0, 1.0, 1.0, 1.0, 1.0, 0.0, 0.0, 1.0, 0.0, 0.0, 0.0, 0.0, 0.0, 1.0])
me_cylinder.materials.append(mat_material_001)
me_cylinder.materials.append(mat_material)
me_cylinder.update()

# ---- objects
ob_cylinder = bpy.data.objects.new('Cylinder', me_cylinder)

# ---- transforms, parenting, visibility, modifiers, constraints
ob_cylinder.location = (-0.03847, 0.04041, 9.703)

# ---- collection membership
col_collection.objects.link(ob_cylinder)

# ---- scene / render settings (as saved in the file)
scene.frame_start = 1; scene.frame_end = 250; scene.frame_set(20)
scene.render.engine = 'BLENDER_EEVEE_NEXT'
bpy.context.view_layer.update()

# ---- added for rendering (the .blend has no active camera): camera
cam_auto = bpy.data.cameras.new('AutoCamera')
cam_auto.lens = 50.0
cam_auto.sensor_width = 36.0
cam_auto.clip_end = 1000.0
ob_auto_camera = bpy.data.objects.new('AutoCamera', cam_auto)
scene.collection.objects.link(ob_auto_camera)
ob_auto_camera.location = (12.0674, -14.4797, 15.1997)
ob_auto_camera.rotation_euler = (1.09748, -7.21219e-08, 0.694738)
scene.camera = ob_auto_camera
bpy.context.view_layer.update()
